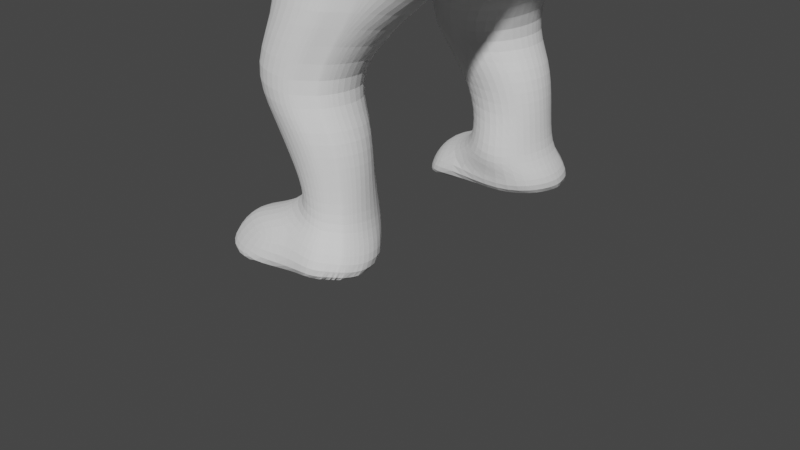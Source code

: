 # Source: modelowanie_postaci.blend  (saved by Blender 2.80.75; exported with 4.5.12 LTS)
import bpy
from mathutils import Matrix  # noqa: F401  (used for matrix-valued properties, if any)

bpy.ops.wm.read_factory_settings(use_empty=True)
scene = bpy.context.scene
scene.name = 'Scene'

# ---- collections
col_collection = bpy.data.collections.new('Collection'); scene.collection.children.link(col_collection)

# ---- world
world_world = bpy.data.worlds.new('World'); scene.world = world_world
world_world.use_nodes = True; world_world.node_tree.nodes.clear()
_N = world_world.node_tree.nodes; _L = world_world.node_tree.links
n0 = _N.new('ShaderNodeOutputWorld'); n0.name = 'World Output'; n0.location = (300, 300)
n1 = _N.new('ShaderNodeBackground'); n1.name = 'Background'; n1.location = (10, 300)
n1.inputs[0].default_value = (0.05088, 0.05088, 0.05088, 1.0)
_L.new(n1.outputs[0], n0.inputs[0])
n0.is_active_output = True
world_world.color = (0.05088, 0.05088, 0.05088)
world_world.use_sun_shadow = False
world_world.sun_shadow_jitter_overblur = 0.0

# ---- cameras
cam_camera = bpy.data.cameras.new('Camera')
cam_camera.clip_end = 100.0
cam_camera.ortho_scale = 7.314
cam_camera.show_background_images = True

# ---- meshes
me_plane_001 = bpy.data.meshes.new('Plane.001')
me_plane_001.from_pydata([(-1.183, 1.142, -17.2), (1.082, 0.8621, -16.51), (-1.118, 0.0, -17.79), (0.9828, 0.0, -17.39), (-3.438, 1.702, -17.42), (1.04, 3.21, -14.17), (2.399, 2.538, -14.5), (1.845, 3.421, -13.52), (2.86, 2.409, -14.4), (3.218, 3.109, -13.38), (3.4, 1.954, -14.61), (-6.332, 1.378, -16.89), (-3.652, 0.0, -17.97), (4.886, 0.0, -15.42), (4.322, 0.0, -15.57), (3.732, 1.257, -15.13), (4.188, 1.792, -13.95), (-6.844, 0.0, -17.37), (-2.434, 3.422, -17.45), (-2.109, 3.159, -17.56), (-2.562, 0.0, -18.52), (-2.278, 1.598, -17.66), (-4.678, 3.527, -17.05), (-2.663, 3.794, -17.2), (-5.931, 4.823, -12.38), (-2.662, 4.439, -16.86), (-2.999, 5.899, -11.78), (-2.433, 4.782, -16.64), (-1.807, 5.871, -11.27), (-2.121, 4.619, -16.86), (-0.4273, 5.064, -14.53), (-1.941, 4.242, -16.92), (-1.93, 3.808, -17.24), (-1.052, 3.165, -17.54), (-5.645, 2.703, -16.1), (0.04135, 2.43, -16.14), (1.541, 2.225, -15.31), (1.79, 4.44, -10.52), (3.371, 3.551, -10.23), (5.476, 0.0, -12.19), (4.218, 2.591, -10.02), (0.01404, 5.357, -10.15), (1.582, 0.5345, -15.56), (1.484, 0.0, -15.89), (2.214, 1.971, -14.77), (2.634, 2.038, -14.64), (3.014, 1.585, -14.56), (3.577, 0.0, -15.11), (3.424, 0.9102, -14.79), (1.77, 1.048, -15.11), (-10.76, 2.024, -13.66), (-10.99, 0.0, -14.19), (-9.109, 4.007, -11.21), (-6.511, 4.871, -8.874), (-4.553, 6.064, -8.171), (-10.0, 3.093, -12.79), (1.689, 3.99, -8.452), (-1.412, 5.871, -7.287), (-12.5, 2.024, -9.688), (-12.73, 0.0, -10.22), (-10.85, 4.007, -7.24), (-8.216, 4.871, -6.085), (-11.74, 3.093, -8.814), (-0.5598, 5.357, -7.209), (-4.948, 6.064, -5.732), (1.664, 3.534, -6.088), (-1.807, 5.871, -5.709), (-0.1294, 5.357, -5.846), (-12.11, 2.024, -5.277), (-12.33, 0.0, -5.467), (-10.45, 4.007, -3.51), (-11.35, 3.093, -4.474), (2.236, 0.0, -7.087), (2.425, 2.083, -6.731), (-7.742, 4.871, -2.721), (-4.474, 6.064, -3.337), (2.137, 3.534, -4.481), (-1.334, 5.871, -3.564), (0.344, 5.357, -4.132), (3.846, 0.0, -6.045), (3.329, 2.083, -5.095), (-11.33, 2.985, 3.8), (-11.81, 0.0, 3.832), (-8.503, 8.087, 4.63), (-9.828, 4.911, 3.801), (-6.472, 9.054, 3.436), (-4.32, 9.524, 2.138), (3.368, 7.882, -2.009), (-1.798, 9.072, 0.9806), (0.4989, 8.864, -0.08263), (6.222, 0.0, -3.47), (5.068, 5.095, -3.543), (10.98, 3.912, -5.269), (8.43, 0.0, -3.294), (5.891, 12.74, -3.45), (1.889, 13.41, -0.4309), (9.896, 10.85, -5.991), (-1.474, 14.9, 2.582), (-5.081, 15.46, 5.516), (-3.444, 9.395, 12.73), (-3.111, 13.04, 10.49), (-3.667, 0.0, 10.7), (-5.346, 5.151, 11.83), (12.16, 4.021, -5.467), (9.494, 0.0, -1.125), (7.523, 13.79, -1.28), (5.845, 13.41, 1.738), (10.9, 11.11, -4.49), (4.14, 13.85, 1.608), (5.231, 13.62, 8.094), (6.658, 7.779, 14.9), (5.712, 11.83, 13.4), (6.435, 0.0, 13.48), (6.144, 3.516, 14.87), (-1.337, 18.24, 1.182), (-3.233, 18.98, 5.131), (5.89, 15.32, 2.502), (3.673, 16.26, 9.043), (15.65, 5.807, -4.167), (15.78, 0.0, -5.028), (15.62, 10.97, -1.592), (15.94, 12.47, 1.378), (15.52, 9.192, -4.315), (15.74, 11.31, 5.192), (15.32, 11.12, 9.094), (15.93, 6.267, 13.64), (15.48, 9.514, 11.71), (15.73, 0.0, 12.44), (15.46, 3.098, 13.93), (21.57, 6.57, -8.307), (21.72, 0.0, -9.026), (20.97, 13.44, -2.692), (21.33, 13.2, 1.123), (20.86, 10.43, -5.494), (21.11, 11.84, 4.11), (20.63, 11.62, 8.562), (21.32, 6.081, 13.75), (20.81, 9.785, 11.55), (21.09, 0.0, 12.38), (20.79, 2.466, 14.08), (29.08, 5.696, -8.635), (28.93, 0.0, -9.322), (27.28, 13.11, -4.012), (27.7, 13.9, 0.9689), (28.95, 9.668, -5.799), (27.45, 13.68, 5.168), (26.9, 12.15, 9.065), (27.69, 6.821, 14.21), (27.1, 10.07, 12.46), (27.75, 0.0, 13.41), (27.09, 2.91, 14.37), (33.28, 4.138, 0.4475), (32.04, 0.0, -1.972), (31.43, 12.71, -1.663), (30.28, 14.85, 2.491), (32.84, 8.243, -3.735), (30.31, 14.6, 6.186), (30.41, 12.14, 8.891), (31.9, 6.154, 8.982), (30.82, 10.12, 9.852), (31.45, 0.0, 6.954), (33.02, 4.79, 5.315), (37.36, 6.689, -2.603), (37.15, 13.69, -4.286), (37.14, 16.32, -0.9075), (37.22, 9.017, -5.769), (37.58, 16.11, 2.027), (37.57, 14.17, 4.227), (37.73, 8.875, 4.277), (37.56, 12.43, 5.011), (37.9, 6.279, 1.269), (41.28, 7.882, -0.02626), (41.17, 13.94, -1.714), (40.96, 15.81, 1.649), (41.34, 10.2, -3.398), (41.23, 15.61, 4.596), (41.09, 13.93, 6.786), (41.24, 9.09, 6.845), (41.03, 11.94, 7.565), (41.59, 7.473, 3.86), (45.48, 8.693, 2.039), (45.39, 13.58, 0.6777), (45.22, 15.09, 3.391), (45.53, 10.57, -0.6817), (45.44, 14.93, 5.769), (45.33, 13.57, 7.536), (45.45, 9.668, 7.584), (45.28, 11.97, 8.166), (45.73, 8.363, 5.176), (49.83, 7.219, 2.902), (49.0, 12.31, 1.741), (49.02, 14.96, 4.091), (49.19, 10.09, 0.5573), (49.46, 14.81, 6.112), (49.55, 13.64, 7.643), (50.05, 9.484, 7.671), (49.66, 12.25, 8.189), (50.38, 6.933, 5.571), (51.72, 8.311, -1.171), (50.78, 14.71, -2.263), (50.51, 16.08, 3.851), (51.2, 11.46, -2.967), (51.12, 16.25, 6.697), (51.36, 14.6, 8.745), (51.95, 10.01, 8.892), (51.84, 12.64, 9.408), (52.42, 7.967, 5.935), (54.86, 7.311, -1.924), (54.63, 15.97, -4.425), (55.17, 17.63, 1.962), (54.74, 12.19, -5.432), (54.44, 17.98, 6.892), (54.53, 15.49, 9.176), (54.67, 11.12, 9.34), (54.76, 14.06, 9.915), (54.91, 7.932, 6.041), (6.707, 13.27, -2.365), (3.867, 13.41, 0.6536), (-0.578, 14.78, 7.606), (1.301, 12.44, 11.94), (0.6799, 14.45, 2.008), (11.8, 3.967, -5.368), (10.4, 10.98, -5.241), (1.607, 8.587, 13.81), (0.3989, 4.333, 13.35), (1.384, 0.0, 12.09), (8.962, 0.0, -2.21), (-0.5797, 17.61, 8.472), (2.057, 16.6, 0.3811), (-2.548, 4.611, -16.75), (-4.465, 5.361, -12.08), (-5.532, 5.467, -8.523), (-6.582, 5.467, -5.909), (-6.108, 5.467, -3.029), (-5.396, 9.289, 2.787), (-3.277, 15.18, 4.049), (5.549, 13.56, 5.225), (-3.059, 18.83, 2.693), (7.544, 14.36, 6.121), (15.53, 11.22, 7.143), (20.87, 11.73, 6.336), (27.17, 12.92, 7.117), (30.36, 13.37, 7.538), (37.58, 15.14, 3.127), (41.16, 14.77, 5.691), (45.38, 14.25, 6.653), (49.5, 14.23, 6.877), (51.24, 15.42, 7.721), (54.49, 16.72, 8.034), (1.837, 21.26, 1.395), (-0.145, 22.11, 5.41), (8.347, 17.99, 2.622), (6.347, 19.15, 8.752), (2.5, 20.64, 8.224), (4.872, 19.47, 0.6443), (0.2453, 21.92, 2.802), (9.446, 16.97, 6.014), (4.769, 23.58, 2.217), (3.316, 24.09, 5.211), (9.537, 21.54, 3.049), (8.286, 22.28, 7.643), (5.299, 23.15, 7.302), (6.979, 22.44, 1.657), (3.567, 24.04, 3.19), (10.59, 20.96, 5.594), (5.752, 27.54, 1.792), (4.077, 28.28, 5.347), (11.22, 24.71, 2.781), (9.805, 25.7, 8.235), (6.344, 26.98, 7.831), (8.271, 26.0, 1.127), (4.37, 28.19, 2.948), (12.41, 23.93, 5.802), (7.316, 30.44, 1.975), (5.754, 31.13, 5.288), (12.41, 27.8, 2.896), (11.09, 28.72, 7.98), (7.867, 29.92, 7.603), (9.663, 29.0, 1.355), (6.027, 31.05, 3.052), (13.52, 27.08, 5.713), (9.274, 33.78, 2.435), (7.999, 34.34, 5.141), (13.44, 31.62, 3.188), (12.36, 32.38, 7.338), (9.724, 33.36, 7.03), (11.19, 32.6, 1.929), (8.222, 34.28, 3.315), (14.34, 31.04, 5.487), (9.624, 36.37, 2.363), (8.37, 37.07, 5.146), (13.59, 33.47, 3.428), (12.65, 34.65, 7.406), (10.05, 35.9, 7.09), (11.84, 34.43, 2.403), (9.556, 36.01, 3.532), (14.28, 32.93, 5.301), (52.45, 8.806, -3.819), (51.51, 15.21, -4.911), (51.23, 16.57, 1.203), (51.93, 11.95, -5.615), (55.59, 7.806, -4.572), (55.36, 16.46, -7.073), (55.14, 18.52, -1.759), (55.47, 12.68, -8.081), (14.55, 35.71, 6.714), (15.5, 35.15, 5.502), (5.39, 13.59, 6.659), (5.609, 15.31, 7.582), (15.43, 11.17, 8.118), (20.75, 11.67, 7.449), (27.04, 12.54, 8.091), (30.38, 12.76, 8.214), (37.57, 14.66, 3.677), (41.13, 14.35, 6.238), (45.36, 13.91, 7.095), (49.53, 13.93, 7.26), (51.3, 15.01, 8.233), (54.51, 16.1, 8.605), (7.896, 18.06, 7.383), (9.436, 21.62, 6.618), (11.11, 24.82, 7.018), (12.31, 27.9, 6.846), (13.35, 31.71, 6.412), (13.53, 33.55, 6.054), (9.532, 39.14, 3.268), (14.63, 35.94, 3.137), (10.56, 38.53, 2.363), (12.42, 37.15, 1.842), (12.2, 39.73, 6.532), (9.31, 39.23, 5.146), (12.88, 37.47, 7.689), (19.34, 42.63, 5.449), (18.13, 41.44, 4.938), (16.82, 44.01, 6.539), (17.31, 44.01, 6.425), (15.6, 41.43, 4.404), (11.19, 43.1, 4.567), (15.57, 41.2, 3.122), (12.47, 42.8, 3.791), (14.32, 44.57, 4.096), (14.16, 42.4, 5.121), (13.98, 44.9, 6.631), (11.36, 45.85, 4.677), (12.24, 45.48, 3.163), (14.7, 44.9, 3.475), (13.68, 45.75, 5.028), (16.77, 43.97, 4.227), (16.79, 44.11, 2.813), (14.72, 44.8, 2.165), (14.74, 45.26, 4.811), (18.24, 41.03, 6.281), (16.57, 42.45, 6.993), (15.49, 42.55, 6.507), (17.21, 39.97, 5.152), (16.37, 38.64, 5.346), (17.32, 39.61, 6.989), (15.26, 40.98, 7.787), (14.17, 41.24, 6.901), (15.56, 37.36, 5.532), (16.1, 37.97, 7.179), (13.99, 39.57, 7.791), (13.79, 40.06, 6.704), (7.115, 13.53, -1.823), (11.98, 3.994, -5.418), (9.228, 0.0, -1.667), (4.856, 13.41, 1.196), (2.41, 14.15, 1.808), (10.65, 11.04, -4.865), (3.973, 15.96, 1.442), (6.609, 18.73, 1.633), (8.258, 21.99, 2.353), (9.747, 25.35, 1.954), (11.04, 28.4, 2.126), (12.31, 32.11, 2.559), (12.72, 33.95, 2.916), (5.311, 13.6, 7.376), (4.641, 15.79, 8.313), (15.38, 11.14, 8.606), (20.69, 11.65, 8.006), (26.97, 12.34, 8.578), (30.39, 12.45, 8.553), (37.57, 14.41, 3.952), (41.11, 14.14, 6.512), (45.34, 13.74, 7.315), (49.54, 13.79, 7.451), (51.33, 14.8, 8.489), (54.52, 15.8, 8.89), (7.122, 18.6, 8.068), (8.861, 21.95, 7.13), (10.46, 25.26, 7.627), (11.7, 28.31, 7.413), (12.85, 32.04, 6.875), (13.13, 34.26, 6.93), (13.76, 36.42, 7.189), (13.52, 36.54, 2.49), (13.24, 36.61, 6.296), (18.42, 43.41, 6.356), (17.97, 42.83, 4.173), (14.92, 41.67, 2.894), (14.75, 41.98, 4.651), (15.96, 44.25, 2.436), (15.76, 44.62, 4.519), (17.43, 41.43, 6.978), (16.46, 41.3, 4.462), (15.08, 39.9, 4.726), (16.17, 39.92, 7.702), (14.97, 38.46, 7.639), (13.76, 38.55, 4.979), (17.58, 40.01, 6.789), (15.63, 41.4, 7.563), (14.54, 41.61, 6.79), (16.61, 39.02, 5.291), (15.47, 40.29, 4.652), (16.53, 40.34, 7.498), (17.04, 39.23, 7.033), (14.96, 40.65, 7.788), (14.08, 40.96, 6.855), (16.18, 38.34, 5.389), (15.89, 39.58, 7.688), (14.78, 39.59, 4.785), (17.21, 44.31, 6.312), (16.27, 42.49, 7.156), (18.44, 43.44, 6.337), (17.45, 41.47, 7.433), (13.88, 49.05, 4.017), (14.35, 48.65, 2.719), (15.76, 47.17, 2.425), (15.1, 47.94, 4.585), (12.51, 46.15, 3.052), (12.01, 46.59, 4.449), (13.84, 46.18, 4.914), (14.84, 45.35, 3.427), (-5.141, 5.113, -12.22), (-5.984, 5.192, -8.685), (2.802, 13.41, 0.06935), (-0.4804, 14.69, 2.317), (10.13, 10.91, -5.645), (0.2284, 17.48, 0.8125), (6.267, 12.98, -2.949), (11.36, 3.937, -5.315), (8.676, 0.0, -2.794), (-2.601, 4.532, -16.81), (-7.336, 5.192, -5.99), (-6.862, 5.192, -2.887), (-5.892, 9.181, 3.086), (-4.109, 15.31, 4.726), (-3.139, 18.9, 3.818), (3.237, 20.43, 1.049), (0.06527, 22.01, 4.005), (5.788, 23.05, 1.959), (3.451, 24.07, 4.122), (6.914, 26.83, 1.486), (4.235, 28.23, 4.055), (8.399, 29.77, 1.689), (5.901, 31.08, 4.084), (10.16, 33.24, 2.202), (8.119, 34.31, 4.157), (11.05, 35.02, 2.625), (8.49, 37.02, 4.134), (9.429, 39.18, 4.134), (11.42, 37.89, 2.123), (12.37, 42.87, 5.134), (13.12, 42.24, 3.226), (12.43, 46.03, 5.243), (13.28, 45.08, 2.37), (14.65, 48.98, 4.241), (15.22, 48.59, 2.068), (13.55, 45.84, 2.266), (12.69, 46.77, 5.09), (16.04, 50.49, 3.742), (16.35, 50.19, 2.591), (17.39, 48.3, 2.298), (16.74, 49.07, 4.457), (16.34, 50.58, 4.416), (17.14, 49.72, 1.941), (13.97, 48.12, 2.751), (14.78, 47.49, 4.617), (13.5, 48.53, 4.059), (15.44, 46.7, 2.424), (15.11, 48.03, 2.087), (14.31, 48.9, 4.596), (13.73, 48.29, 3.609), (14.34, 47.96, 2.339), (15.64, 50.07, 3.414), (16.07, 49.8, 2.284), (16.9, 44.35, 4.184), (16.86, 44.07, 2.664), (15.05, 45.37, 2.196), (14.87, 45.63, 4.768), (16.09, 44.62, 2.393), (15.89, 44.99, 4.476), (19.6, 48.36, 4.028), (19.57, 48.17, 2.949), (18.76, 48.95, 2.566), (18.44, 49.28, 4.443), (19.26, 48.5, 2.419), (19.05, 48.88, 4.574), (17.45, 46.58, 2.222), (16.4, 47.1, 1.967), (18.17, 46.06, 2.476), (17.26, 46.92, 4.183), (18.21, 46.32, 3.908), (16.3, 47.53, 4.458), (17.6, 46.8, 2.196), (18.32, 46.28, 2.451), (17.4, 47.15, 4.158), (16.45, 47.75, 4.433), (16.55, 47.32, 1.942), (18.36, 46.54, 3.883)], [], [(2, 3, 1, 0), (35, 36, 6, 5), (5, 6, 8, 7), (7, 8, 10, 9), (20, 21, 4, 12), (16, 15, 14, 13), (9, 10, 15, 16), (12, 4, 11, 17), (4, 21, 19, 18), (2, 0, 21, 20), (22, 23, 25, 24), (230, 229, 27, 26), (26, 27, 29, 28), (28, 29, 31, 30), (30, 31, 32, 33), (4, 18, 23, 22), (21, 33, 32, 19), (11, 4, 22, 34), (0, 1, 36, 35), (35, 33, 21, 0), (33, 35, 5, 30), (7, 37, 30, 5), (16, 13, 39, 40), (7, 9, 38, 37), (9, 16, 40, 38), (28, 30, 37, 41), (6, 36, 49, 44), (36, 1, 42, 49), (8, 6, 44, 45), (14, 15, 48, 47), (10, 8, 45, 46), (1, 3, 43, 42), (15, 10, 46, 48), (17, 11, 50, 51), (22, 24, 53, 52), (34, 22, 52, 55), (230, 26, 54, 231), (11, 34, 55, 50), (57, 54, 26, 28), (55, 52, 60, 62), (51, 50, 58, 59), (50, 55, 62, 58), (52, 53, 61, 60), (41, 37, 56, 63), (41, 63, 57, 28), (57, 63, 67, 66), (54, 57, 66, 64), (63, 56, 65, 67), (434, 443, 61, 53), (62, 60, 70, 71), (58, 62, 71, 68), (59, 58, 68, 69), (38, 40, 73, 65), (40, 39, 72, 73), (38, 65, 56, 37), (73, 72, 79, 80), (66, 67, 78, 77), (60, 61, 74, 70), (67, 65, 76, 78), (65, 73, 80, 76), (232, 64, 75, 233), (64, 66, 77, 75), (68, 71, 84, 81), (70, 74, 85, 83), (233, 75, 86, 234), (78, 76, 87, 89), (71, 70, 83, 84), (80, 79, 90, 91), (75, 77, 88, 86), (69, 68, 81, 82), (76, 80, 91, 87), (77, 78, 89, 88), (81, 84, 99, 102), (86, 88, 95, 97), (82, 81, 102, 101), (84, 83, 100, 99), (83, 85, 98, 100), (91, 90, 93, 92), (88, 89, 94, 95), (89, 87, 96, 94), (234, 86, 97, 235), (87, 91, 92, 96), (366, 363, 105, 106), (219, 218, 109, 111), (367, 366, 106, 108), (376, 109, 117, 377), (368, 364, 103, 107), (224, 223, 110, 113), (223, 219, 111, 110), (363, 368, 107, 105), (225, 224, 113, 112), (364, 365, 104, 103), (369, 116, 251, 370), (235, 97, 114, 237), (367, 108, 116, 369), (218, 98, 115, 227), (105, 107, 122, 120), (103, 104, 119, 118), (107, 103, 118, 122), (113, 110, 125, 128), (111, 109, 124, 126), (106, 105, 120, 121), (112, 113, 128, 127), (236, 108, 123, 239), (110, 111, 126, 125), (108, 106, 121, 123), (126, 124, 135, 137), (121, 120, 131, 132), (127, 128, 139, 138), (239, 123, 134, 240), (125, 126, 137, 136), (123, 121, 132, 134), (120, 122, 133, 131), (118, 119, 130, 129), (122, 118, 129, 133), (128, 125, 136, 139), (133, 129, 140, 144), (139, 136, 147, 150), (137, 135, 146, 148), (132, 131, 142, 143), (138, 139, 150, 149), (240, 134, 145, 241), (136, 137, 148, 147), (134, 132, 143, 145), (131, 133, 144, 142), (129, 130, 141, 140), (140, 141, 152, 151), (144, 140, 151, 155), (150, 147, 158, 161), (148, 146, 157, 159), (143, 142, 153, 154), (149, 150, 161, 160), (241, 145, 156, 242), (147, 148, 159, 158), (145, 143, 154, 156), (142, 144, 155, 153), (152, 160, 161, 151), (156, 154, 164, 166), (153, 155, 165, 163), (155, 151, 162, 165), (161, 158, 168, 170), (159, 157, 167, 169), (154, 153, 163, 164), (242, 156, 166, 243), (151, 161, 170, 162), (158, 159, 169, 168), (169, 167, 176, 178), (165, 162, 171, 174), (166, 164, 173, 175), (243, 166, 175, 244), (164, 163, 172, 173), (162, 170, 179, 171), (163, 165, 174, 172), (168, 169, 178, 177), (170, 168, 177, 179), (177, 178, 187, 186), (179, 177, 186, 188), (178, 176, 185, 187), (174, 171, 180, 183), (175, 173, 182, 184), (244, 175, 184, 245), (173, 172, 181, 182), (171, 179, 188, 180), (172, 174, 183, 181), (182, 181, 190, 191), (180, 188, 197, 189), (181, 183, 192, 190), (186, 187, 196, 195), (188, 186, 195, 197), (187, 185, 194, 196), (183, 180, 189, 192), (184, 182, 191, 193), (245, 184, 193, 246), (192, 189, 198, 201), (193, 191, 200, 202), (246, 193, 202, 247), (191, 190, 199, 200), (189, 197, 206, 198), (190, 192, 201, 199), (195, 196, 205, 204), (197, 195, 204, 206), (196, 194, 203, 205), (206, 204, 213, 215), (205, 203, 212, 214), (201, 198, 297, 300), (202, 200, 209, 211), (247, 202, 211, 248), (209, 200, 299, 303), (198, 206, 215, 207), (208, 209, 303, 302), (204, 205, 214, 213), (210, 207, 215, 213, 214, 212, 387, 318, 248, 211, 209, 208), (109, 218, 227, 117), (436, 220, 228, 438), (237, 114, 249, 255), (440, 441, 226, 221), (101, 102, 224, 225), (439, 437, 222, 216), (99, 100, 219, 223), (102, 99, 223, 224), (437, 440, 221, 222), (436, 435, 217, 220), (100, 98, 218, 219), (435, 439, 216, 217), (377, 117, 252, 388), (317, 247, 248, 318), (316, 246, 247, 317), (315, 245, 246, 316), (314, 244, 245, 315), (313, 243, 244, 314), (312, 242, 243, 313), (311, 241, 242, 312), (310, 240, 241, 311), (309, 239, 240, 310), (307, 236, 239, 309), (446, 235, 237, 447), (438, 228, 254, 448), (108, 236, 238, 116), (445, 234, 235, 446), (444, 233, 234, 445), (443, 232, 233, 444), (54, 64, 232, 231), (433, 230, 231, 434), (433, 442, 229, 230), (116, 238, 256, 251), (447, 237, 255, 449), (227, 115, 250, 253), (117, 227, 253, 252), (388, 252, 260, 389), (448, 254, 262, 450), (370, 251, 259, 371), (251, 256, 264, 259), (252, 253, 261, 260), (449, 255, 263, 451), (255, 249, 257, 263), (253, 250, 258, 261), (451, 263, 271, 453), (261, 258, 266, 269), (263, 257, 265, 271), (260, 261, 269, 268), (389, 260, 268, 390), (371, 259, 267, 372), (450, 262, 270, 452), (259, 264, 272, 267), (267, 272, 280, 275), (453, 271, 279, 455), (269, 266, 274, 277), (271, 265, 273, 279), (268, 269, 277, 276), (390, 268, 276, 391), (372, 267, 275, 373), (452, 270, 278, 454), (391, 276, 284, 392), (373, 275, 283, 374), (454, 278, 286, 456), (275, 280, 288, 283), (455, 279, 287, 457), (277, 274, 282, 285), (279, 273, 281, 287), (276, 277, 285, 284), (287, 281, 289, 295), (284, 285, 293, 292), (392, 284, 292, 393), (374, 283, 291, 375), (456, 286, 294, 458), (283, 288, 296, 291), (457, 287, 295, 459), (285, 282, 290, 293), (300, 297, 301, 304), (299, 298, 302, 303), (298, 300, 304, 302), (198, 207, 301, 297), (207, 210, 304, 301), (199, 201, 300, 298), (210, 208, 302, 304), (200, 199, 298, 299), (296, 324, 305, 306), (293, 290, 330, 329), (393, 292, 331, 394), (292, 293, 329, 331), (288, 323, 324, 296), (280, 322, 323, 288), (272, 321, 322, 280), (264, 320, 321, 272), (256, 319, 320, 264), (376, 307, 309, 378), (378, 309, 310, 379), (379, 310, 311, 380), (380, 311, 312, 381), (381, 312, 313, 382), (382, 313, 314, 383), (383, 314, 315, 384), (384, 315, 316, 385), (385, 316, 317, 386), (386, 317, 318, 387), (238, 308, 319, 256), (236, 307, 308, 238), (375, 291, 326, 395), (459, 295, 325, 460), (295, 289, 327, 325), (458, 294, 328, 461), (291, 296, 306, 326), (404, 398, 334, 353), (398, 333, 332, 397), (353, 334, 335, 352), (403, 397, 332, 351), (351, 332, 333, 354), (460, 325, 337, 462), (325, 327, 339, 337), (326, 306, 336, 338), (395, 326, 338, 399), (461, 328, 340, 463), (329, 330, 342, 341), (396, 329, 341, 400), (337, 339, 344, 343), (478, 476, 426, 425), (462, 337, 343, 464), (340, 342, 346, 345), (463, 340, 345, 465), (399, 338, 348, 401), (348, 347, 486, 487), (338, 336, 347, 348), (341, 340, 349, 350), (400, 341, 350, 402), (341, 342, 340), (409, 351, 354, 412), (414, 403, 351, 409), (411, 353, 352, 410), (413, 404, 353, 411), (420, 405, 358, 417), (417, 358, 357, 416), (419, 406, 356, 415), (415, 356, 355, 418), (305, 360, 359, 306), (394, 407, 360, 305), (329, 362, 361, 331), (396, 408, 362, 329), (306, 359, 408, 396), (331, 361, 407, 394), (416, 357, 406, 419), (418, 355, 405, 420), (412, 354, 404, 413), (410, 352, 403, 414), (336, 400, 402, 347), (347, 402, 491, 486), (340, 399, 401, 349), (306, 396, 400, 336), (328, 395, 399, 340), (335, 397, 423, 421), (334, 398, 397, 335), (354, 333, 398, 404), (294, 375, 395, 328), (203, 386, 387, 212), (194, 385, 386, 203), (185, 384, 385, 194), (176, 383, 384, 185), (167, 382, 383, 176), (157, 381, 382, 167), (146, 380, 381, 157), (135, 379, 380, 146), (124, 378, 379, 135), (109, 376, 378, 124), (324, 393, 394, 305), (286, 374, 375, 294), (323, 392, 393, 324), (278, 373, 374, 286), (322, 391, 392, 323), (270, 372, 373, 278), (321, 390, 391, 322), (262, 371, 372, 270), (320, 389, 390, 321), (254, 370, 371, 262), (319, 388, 389, 320), (308, 377, 388, 319), (220, 367, 369, 228), (228, 369, 370, 254), (221, 226, 365, 364), (216, 222, 368, 363), (222, 221, 364, 368), (307, 376, 377, 308), (220, 217, 366, 367), (217, 216, 363, 366), (357, 410, 414, 406), (355, 412, 413, 405), (405, 413, 411, 358), (358, 411, 410, 357), (406, 414, 409, 356), (356, 409, 412, 355), (359, 418, 420, 408), (361, 416, 419, 407), (360, 415, 418, 359), (407, 419, 415, 360), (362, 417, 416, 361), (408, 420, 417, 362), (422, 421, 423, 424), (397, 403, 424, 423), (352, 335, 421, 422), (403, 352, 422, 424), (467, 427, 472, 475), (479, 477, 428, 427), (481, 478, 425, 466), (480, 479, 427, 467), (465, 345, 432, 468), (464, 343, 430, 469), (345, 346, 431, 432), (343, 344, 429, 430), (346, 464, 469, 431), (344, 465, 468, 429), (476, 480, 467, 426), (477, 481, 466, 428), (466, 425, 470, 474), (339, 463, 465, 344), (342, 462, 464, 346), (327, 461, 463, 339), (330, 460, 462, 342), (289, 458, 461, 327), (290, 459, 460, 330), (282, 457, 459, 290), (281, 456, 458, 289), (274, 455, 457, 282), (273, 454, 456, 281), (265, 452, 454, 273), (266, 453, 455, 274), (257, 450, 452, 265), (258, 451, 453, 266), (250, 449, 451, 258), (249, 448, 450, 257), (115, 447, 449, 250), (24, 25, 442, 433), (24, 433, 434, 53), (61, 443, 444, 74), (74, 444, 445, 85), (85, 445, 446, 98), (114, 438, 448, 249), (98, 446, 447, 115), (95, 94, 439, 435), (97, 95, 435, 436), (96, 92, 440, 437), (94, 96, 437, 439), (92, 93, 441, 440), (97, 436, 438, 114), (231, 232, 443, 434), (475, 472, 473, 474), (471, 475, 474, 470), (426, 467, 475, 471), (471, 470, 484, 485), (428, 466, 474, 473), (427, 428, 473, 472), (431, 469, 481, 477), (429, 468, 480, 476), (468, 432, 479, 480), (469, 430, 478, 481), (432, 431, 477, 479), (430, 429, 476, 478), (482, 483, 485, 484), (470, 425, 482, 484), (425, 426, 483, 482), (426, 471, 485, 483), (504, 505, 493, 496), (508, 504, 496, 494), (402, 350, 489, 491), (350, 349, 488, 489), (349, 401, 490, 488), (401, 348, 487, 490), (497, 495, 494, 496), (492, 497, 496, 493), (509, 506, 497, 492), (505, 509, 492, 493), (506, 507, 495, 497), (507, 508, 494, 495), (489, 488, 499, 503), (491, 489, 503, 501), (487, 486, 502, 500), (486, 491, 501, 502), (488, 490, 498, 499), (490, 487, 500, 498), (503, 499, 508, 507), (501, 503, 507, 506), (500, 502, 509, 505), (502, 501, 506, 509), (499, 498, 504, 508), (498, 500, 505, 504)])
_uv = me_plane_001.uv_layers.new(name='UVMap')
_uv.uv.foreach_set('vector', [0.0, 0.5, 1.0, 0.5, 1.0, 1.0, 0.0, 1.0, 0.0, 1.0, 1.0, 1.0, 1.0, 1.0, 0.0, 1.0, 0.0, 1.0, 1.0, 1.0, 1.0, 1.0, 0.0, 1.0, 0.0, 1.0, 1.0, 1.0, 1.0, 1.0, 0.0, 1.0, 0.0, 0.5, 0.0, 1.0, 0.0, 1.0, 0.0, 0.5, 0.0, 1.0, 1.0, 1.0, 1.0, 1.0, 0.0, 1.0, 0.0, 1.0, 1.0, 1.0, 1.0, 1.0, 0.0, 1.0, 0.0, 0.5, 0.0, 1.0, 0.0, 1.0, 0.0, 0.5, 0.0, 1.0, 0.0, 1.0, 0.0, 1.0, 0.0, 1.0, 0.0, 0.5, 0.0, 1.0, 0.0, 1.0, 0.0, 0.5, 0.0, 1.0, 0.0, 1.0, 0.0, 1.0, 0.0, 1.0, 0.0, 1.0, 0.0, 1.0, 0.0, 1.0, 0.0, 1.0, 0.0, 1.0, 0.0, 1.0, 0.0, 1.0, 0.0, 1.0, 0.0, 1.0, 0.0, 1.0, 0.0, 1.0, 0.0, 1.0, 0.0, 1.0, 0.0, 1.0, 0.0, 1.0, 0.0, 1.0, 0.0, 1.0, 0.0, 1.0, 0.0, 1.0, 0.0, 1.0, 0.0, 1.0, 0.0, 1.0, 0.0, 1.0, 0.0, 1.0, 0.0, 1.0, 0.0, 1.0, 0.0, 1.0, 0.0, 0.0, 0.0, 1.0, 1.0, 1.0, 1.0, 1.0, 0.0, 1.0, 0.0, 1.0, 0.0, 1.0, 0.0, 1.0, 0.0, 1.0, 0.0, 1.0, 0.0, 1.0, 0.0, 1.0, 0.0, 1.0, 0.0, 1.0, 0.0, 1.0, 0.0, 1.0, 0.0, 1.0, 0.0, 1.0, 0.0, 1.0, 0.0, 1.0, 0.0, 1.0, 0.0, 1.0, 0.0, 1.0, 0.0, 1.0, 0.0, 1.0, 0.0, 1.0, 0.0, 1.0, 0.0, 1.0, 0.0, 1.0, 0.0, 1.0, 0.0, 1.0, 0.0, 1.0, 0.0, 0.0, 1.0, 1.0, 1.0, 1.0, 1.0, 1.0, 1.0, 1.0, 1.0, 1.0, 1.0, 1.0, 1.0, 1.0, 1.0, 1.0, 1.0, 1.0, 1.0, 1.0, 1.0, 1.0, 1.0, 1.0, 1.0, 1.0, 1.0, 1.0, 1.0, 1.0, 1.0, 1.0, 1.0, 1.0, 1.0, 1.0, 1.0, 1.0, 1.0, 1.0, 1.0, 1.0, 1.0, 0.5, 1.0, 0.5, 1.0, 1.0, 1.0, 1.0, 1.0, 1.0, 1.0, 1.0, 1.0, 1.0, 0.0, 0.5, 0.0, 1.0, 0.0, 1.0, 0.0, 0.5, 0.0, 1.0, 0.0, 1.0, 0.0, 1.0, 0.0, 1.0, 0.0, 0.0, 0.0, 1.0, 0.0, 1.0, 0.0, 0.0, 0.0, 1.0, 0.0, 1.0, 0.0, 1.0, 0.0, 1.0, 0.0, 1.0, 0.0, 0.0, 0.0, 0.0, 0.0, 1.0, 0.0, 0.0, 0.0, 1.0, 0.0, 1.0, 0.0, 1.0, 0.0, 0.0, 0.0, 1.0, 0.0, 1.0, 0.0, 0.0, 0.0, 0.5, 0.0, 1.0, 0.0, 1.0, 0.0, 0.5, 0.0, 1.0, 0.0, 0.0, 0.0, 0.0, 0.0, 1.0, 0.0, 1.0, 0.0, 1.0, 0.0, 1.0, 0.0, 1.0, 0.0, 0.0, 0.0, 1.0, 0.0, 1.0, 0.0, 0.0, 0.0, 0.0, 0.0, 0.0, 0.0, 0.0, 0.0, 1.0, 0.0, 0.0, 0.0, 0.0, 0.0, 0.0, 0.0, 0.0, 0.0, 1.0, 0.0, 0.0, 0.0, 0.0, 0.0, 1.0, 0.0, 0.0, 0.0, 1.0, 0.0, 1.0, 0.0, 0.0, 0.0, 1.0, 0.0, 1.0, 0.0, 1.0, 0.0, 1.0, 0.0, 0.0, 0.0, 1.0, 0.0, 1.0, 0.0, 0.0, 0.0, 1.0, 0.0, 0.0, 0.0, 0.0, 0.0, 1.0, 0.0, 0.5, 0.0, 1.0, 0.0, 1.0, 0.0, 0.5, 0.0, 1.0, 0.0, 1.0, 0.0, 1.0, 0.0, 1.0, 0.0, 1.0, 0.0, 1.0, 0.0, 1.0, 0.0, 1.0, 0.0, 1.0, 0.0, 1.0, 0.0, 1.0, 0.0, 1.0, 0.0, 1.0, 0.0, 1.0, 0.0, 1.0, 0.0, 1.0, 0.0, 0.0, 0.0, 0.0, 0.0, 0.0, 0.0, 0.0, 0.0, 1.0, 0.0, 1.0, 0.0, 1.0, 0.0, 1.0, 0.0, 0.0, 0.0, 1.0, 0.0, 1.0, 0.0, 0.0, 0.0, 1.0, 0.0, 1.0, 0.0, 1.0, 0.0, 1.0, 0.0, 1.0, 0.0, 1.0, 0.0, 1.0, 0.0, 1.0, 0.0, 1.0, 0.0, 0.0, 0.0, 0.0, 0.0, 1.0, 0.0, 1.0, 0.0, 0.0, 0.0, 0.0, 0.0, 1.0, 0.0, 1.0, 0.0, 1.0, 0.0, 1.0, 0.0, 1.0, 0.0, 1.0, 0.0, 1.0, 0.0, 1.0, 0.0, 1.0, 0.0, 0.0, 0.0, 1.0, 0.0, 1.0, 0.0, 0.0, 0.0, 0.0, 0.0, 1.0, 0.0, 1.0, 0.0, 0.0, 0.0, 1.0, 0.0, 1.0, 0.0, 1.0, 0.0, 1.0, 0.0, 1.0, 0.0, 0.0, 0.0, 0.0, 0.0, 1.0, 0.0, 0.5, 0.0, 1.0, 0.0, 1.0, 0.0, 0.5, 0.0, 1.0, 0.0, 1.0, 0.0, 1.0, 0.0, 1.0, 0.0, 0.0, 0.0, 0.0, 0.0, 0.0, 0.0, 0.0, 0.0, 1.0, 0.0, 0.0, 0.0, 0.0, 0.0, 1.0, 0.0, 1.0, 0.0, 0.0, 0.0, 0.0, 0.0, 1.0, 0.0, 0.5, 0.0, 1.0, 0.0, 1.0, 0.0, 0.5, 0.0, 0.0, 0.0, 1.0, 0.0, 1.0, 0.0, 0.0, 0.0, 1.0, 0.0, 1.0, 0.0, 1.0, 0.0, 1.0, 0.0, 1.0, 0.0, 1.0, 0.0, 1.0, 0.0, 1.0, 0.0, 0.0, 0.0, 0.0, 0.0, 0.0, 0.0, 0.0, 0.0, 0.0, 0.0, 1.0, 0.0, 1.0, 0.0, 0.0, 0.0, 1.0, 0.0, 1.0, 0.0, 1.0, 0.0, 1.0, 0.0, 1.0, 0.0, 1.0, 0.0, 1.0, 0.0, 1.0, 0.0, 0.0, 0.0, 0.0, 0.0, 0.0, 0.0, 0.0, 0.0, 1.0, 0.0, 1.0, 0.0, 1.0, 0.0, 1.0, 0.0, 1.0, 0.0, 0.0, 0.0, 0.0, 0.0, 1.0, 0.0, 0.0, 0.0, 0.0, 0.0, 0.0, 0.0, 0.0, 0.0, 1.0, 0.0, 1.0, 0.0, 1.0, 0.0, 1.0, 0.0, 1.0, 0.0, 0.0, 0.0, 0.0, 0.0, 1.0, 0.0, 0.0, 0.0, 1.0, 0.0, 1.0, 0.0, 0.0, 0.0, 0.0, 0.0, 1.0, 0.0, 1.0, 0.0, 0.0, 0.0, 0.5, 0.0, 1.0, 0.0, 1.0, 0.0, 0.5, 0.0, 1.0, 0.0, 1.0, 0.0, 1.0, 0.0, 1.0, 0.0, 1.0, 0.0, 1.0, 0.0, 1.0, 0.0, 1.0, 0.0, 1.0, 0.0, 1.0, 0.0, 1.0, 0.0, 1.0, 0.0, 1.0, 0.0, 1.0, 0.0, 1.0, 0.0, 1.0, 0.0, 1.0, 0.0, 1.0, 0.0, 1.0, 0.0, 1.0, 0.0, 0.0, 0.0, 1.0, 0.0, 1.0, 0.0, 0.0, 0.0, 1.0, 0.0, 1.0, 0.0, 1.0, 0.0, 1.0, 0.0, 1.0, 0.0, 1.0, 0.0, 1.0, 0.0, 1.0, 0.0, 1.0, 0.0, 0.0, 0.0, 0.0, 0.0, 1.0, 0.0, 1.0, 0.0, 1.0, 0.0, 1.0, 0.0, 1.0, 0.0, 0.0, 0.0, 0.0, 0.0, 0.0, 0.0, 0.0, 0.0, 0.5, 0.0, 1.0, 0.0, 1.0, 0.0, 0.5, 0.0, 0.0, 0.0, 0.0, 0.0, 0.0, 0.0, 0.0, 0.0, 0.0, 0.0, 1.0, 0.0, 1.0, 0.0, 0.0, 0.0, 1.0, 0.0, 0.0, 0.0, 0.0, 0.0, 1.0, 0.0, 1.0, 0.0, 1.0, 0.0, 1.0, 0.0, 1.0, 0.0, 0.0, 0.0, 0.0, 0.0, 0.0, 0.0, 0.0, 0.0, 0.5, 0.0, 1.0, 0.0, 1.0, 0.0, 0.5, 0.0, 0.0, 0.0, 0.0, 0.0, 0.0, 0.0, 0.0, 0.0, 0.0, 0.0, 1.0, 0.0, 1.0, 0.0, 0.0, 0.0, 1.0, 0.0, 0.0, 0.0, 0.0, 0.0, 1.0, 0.0, 0.0, 0.0, 1.0, 0.0, 1.0, 0.0, 0.0, 0.0, 1.0, 0.0, 1.0, 0.0, 1.0, 0.0, 1.0, 0.0, 1.0, 0.0, 1.0, 0.0, 1.0, 0.0, 1.0, 0.0, 1.0, 0.0, 0.0, 0.0, 0.0, 0.0, 1.0, 0.0, 1.0, 0.0, 1.0, 0.0, 1.0, 0.0, 1.0, 0.0, 1.0, 0.0, 0.0, 0.0, 0.0, 0.0, 1.0, 0.0, 1.0, 0.0, 1.0, 0.0, 1.0, 0.0, 1.0, 0.0, 0.0, 0.0, 0.0, 0.0, 0.0, 0.0, 0.0, 0.0, 0.5, 0.0, 1.0, 0.0, 1.0, 0.0, 0.5, 0.0, 0.0, 0.0, 0.0, 0.0, 0.0, 0.0, 0.0, 0.0, 0.0, 0.0, 1.0, 0.0, 1.0, 0.0, 0.0, 0.0, 1.0, 0.0, 0.0, 0.0, 0.0, 0.0, 1.0, 0.0, 0.0, 0.0, 1.0, 0.0, 1.0, 0.0, 0.0, 0.0, 1.0, 0.0, 1.0, 0.0, 1.0, 0.0, 1.0, 0.0, 1.0, 0.0, 1.0, 0.0, 1.0, 0.0, 1.0, 0.0, 1.0, 0.0, 1.0, 0.0, 1.0, 0.0, 1.0, 0.0, 1.0, 0.0, 0.0, 0.0, 0.0, 0.0, 1.0, 0.0, 1.0, 0.0, 1.0, 0.0, 1.0, 0.0, 1.0, 0.0, 0.0, 0.0, 0.0, 0.0, 0.0, 0.0, 0.0, 0.0, 0.5, 0.0, 1.0, 0.0, 1.0, 0.0, 0.5, 0.0, 0.0, 0.0, 0.0, 0.0, 0.0, 0.0, 0.0, 0.0, 0.0, 0.0, 1.0, 0.0, 1.0, 0.0, 0.0, 0.0, 1.0, 0.0, 0.0, 0.0, 0.0, 0.0, 1.0, 0.0, 0.0, 0.0, 1.0, 0.0, 1.0, 0.0, 0.0, 0.0, 1.0, 0.0, 0.5, 0.0, 1.0, 0.0, 1.0, 0.0, 1.0, 0.0, 0.0, 0.0, 0.0, 0.0, 1.0, 0.0, 0.0, 0.0, 1.0, 0.0, 1.0, 0.0, 0.0, 0.0, 1.0, 0.0, 1.0, 0.0, 1.0, 0.0, 1.0, 0.0, 1.0, 0.0, 0.0, 0.0, 0.0, 0.0, 1.0, 0.0, 1.0, 0.0, 1.0, 0.0, 1.0, 0.0, 1.0, 0.0, 0.0, 0.0, 0.0, 0.0, 0.0, 0.0, 0.0, 0.0, 0.0, 0.0, 0.0, 0.0, 0.0, 0.0, 0.0, 0.0, 1.0, 0.0, 1.0, 0.0, 1.0, 0.0, 1.0, 0.0, 0.0, 0.0, 1.0, 0.0, 1.0, 0.0, 0.0, 0.0, 1.0, 0.0, 1.0, 0.0, 1.0, 0.0, 1.0, 0.0, 1.0, 0.0, 1.0, 0.0, 1.0, 0.0, 1.0, 0.0, 1.0, 0.0, 0.0, 0.0, 0.0, 0.0, 1.0, 0.0, 0.0, 0.0, 0.0, 0.0, 0.0, 0.0, 0.0, 0.0, 0.0, 0.0, 0.0, 0.0, 0.0, 0.0, 0.0, 0.0, 1.0, 0.0, 1.0, 0.0, 1.0, 0.0, 1.0, 0.0, 0.0, 0.0, 1.0, 0.0, 1.0, 0.0, 0.0, 0.0, 0.0, 0.0, 1.0, 0.0, 1.0, 0.0, 0.0, 0.0, 1.0, 0.0, 0.0, 0.0, 0.0, 0.0, 1.0, 0.0, 0.0, 0.0, 1.0, 0.0, 1.0, 0.0, 0.0, 0.0, 1.0, 0.0, 0.0, 0.0, 0.0, 0.0, 1.0, 0.0, 1.0, 0.0, 1.0, 0.0, 1.0, 0.0, 1.0, 0.0, 1.0, 0.0, 1.0, 0.0, 1.0, 0.0, 1.0, 0.0, 1.0, 0.0, 0.0, 0.0, 0.0, 0.0, 1.0, 0.0, 0.0, 0.0, 0.0, 0.0, 0.0, 0.0, 0.0, 0.0, 0.0, 0.0, 0.0, 0.0, 0.0, 0.0, 0.0, 0.0, 1.0, 0.0, 1.0, 0.0, 1.0, 0.0, 1.0, 0.0, 0.0, 0.0, 1.0, 0.0, 1.0, 0.0, 0.0, 0.0, 0.0, 0.0, 0.0, 0.0, 0.0, 0.0, 0.0, 0.0, 1.0, 0.0, 1.0, 0.0, 1.0, 0.0, 1.0, 0.0, 0.0, 0.0, 1.0, 0.0, 1.0, 0.0, 0.0, 0.0, 0.0, 0.0, 1.0, 0.0, 1.0, 0.0, 0.0, 0.0, 1.0, 0.0, 0.0, 0.0, 0.0, 0.0, 1.0, 0.0, 1.0, 0.0, 1.0, 0.0, 1.0, 0.0, 1.0, 0.0, 1.0, 0.0, 1.0, 0.0, 1.0, 0.0, 1.0, 0.0, 1.0, 0.0, 0.0, 0.0, 0.0, 0.0, 1.0, 0.0, 0.0, 0.0, 0.0, 0.0, 0.0, 0.0, 0.0, 0.0, 1.0, 0.0, 1.0, 0.0, 1.0, 0.0, 1.0, 0.0, 1.0, 0.0, 0.0, 0.0, 0.0, 0.0, 1.0, 0.0, 0.0, 0.0, 0.0, 0.0, 0.0, 0.0, 0.0, 0.0, 0.0, 0.0, 0.0, 0.0, 0.0, 0.0, 0.0, 0.0, 1.0, 0.0, 1.0, 0.0, 1.0, 0.0, 1.0, 0.0, 0.0, 0.0, 1.0, 0.0, 1.0, 0.0, 0.0, 0.0, 0.0, 0.0, 1.0, 0.0, 1.0, 0.0, 0.0, 0.0, 1.0, 0.0, 0.0, 0.0, 0.0, 0.0, 1.0, 0.0, 1.0, 0.0, 1.0, 0.0, 1.0, 0.0, 1.0, 0.0, 1.0, 0.0, 0.0, 0.0, 0.0, 0.0, 1.0, 0.0, 1.0, 0.0, 1.0, 0.0, 1.0, 0.0, 1.0, 0.0, 1.0, 0.0, 1.0, 0.0, 1.0, 0.0, 1.0, 0.0, 1.0, 0.0, 0.0, 0.0, 0.0, 0.0, 1.0, 0.0, 0.0, 0.0, 0.0, 0.0, 0.0, 0.0, 0.0, 0.0, 0.0, 0.0, 0.0, 0.0, 0.0, 0.0, 0.0, 0.0, 1.0, 0.0, 1.0, 0.0, 1.0, 0.0, 1.0, 0.0, 0.0, 0.0, 0.0, 0.0, 0.0, 0.0, 0.0, 0.0, 0.0, 0.0, 1.0, 0.0, 1.0, 0.0, 0.0, 0.0, 1.0, 0.0, 1.0, 0.0, 1.0, 0.0, 0.0, 0.0, 1.0, 0.0, 0.0, 0.0, 0.125, 0.0, 0.25, 0.0, 0.5, 0.0, 1.0, 0.0, 0.0, 0.0, 0.0, 0.0, 1.0, 0.0, 1.0, 0.0, 1.0, 0.0, 1.0, 0.0, 1.0, 0.0, 1.0, 0.0, 1.0, 0.0, 1.0, 0.0, 1.0, 0.0, 1.0, 0.0, 1.0, 0.0, 1.0, 0.0, 1.0, 0.0, 1.0, 0.0, 1.0, 0.0, 1.0, 0.0, 0.5, 0.0, 1.0, 0.0, 1.0, 0.0, 0.5, 0.0, 0.0, 0.0, 1.0, 0.0, 1.0, 0.0, 0.0, 0.0, 0.0, 0.0, 1.0, 0.0, 1.0, 0.0, 0.0, 0.0, 1.0, 0.0, 0.0, 0.0, 0.0, 0.0, 1.0, 0.0, 1.0, 0.0, 1.0, 0.0, 1.0, 0.0, 1.0, 0.0, 1.0, 0.0, 0.0, 0.0, 0.0, 0.0, 1.0, 0.0, 1.0, 0.0, 1.0, 0.0, 1.0, 0.0, 1.0, 0.0, 0.0, 0.0, 0.0, 0.0, 0.0, 0.0, 0.0, 0.0, 0.0, 0.0, 0.0, 0.0, 0.0, 0.0, 0.0, 0.0, 0.0, 0.0, 0.0, 0.0, 0.0, 0.0, 0.0, 0.0, 0.0, 0.0, 0.0, 0.0, 0.0, 0.0, 0.0, 0.0, 0.0, 0.0, 0.0, 0.0, 0.0, 0.0, 0.0, 0.0, 0.0, 0.0, 0.0, 0.0, 0.0, 0.0, 0.0, 0.0, 0.0, 0.0, 0.0, 0.0, 0.0, 0.0, 0.0, 0.0, 0.0, 0.0, 0.0, 0.0, 0.0, 0.0, 0.0, 0.0, 0.0, 0.0, 0.0, 0.0, 0.0, 0.0, 0.0, 0.0, 0.0, 0.0, 0.0, 0.0, 0.0, 0.0, 0.0, 0.0, 0.0, 0.0, 0.0, 0.0, 0.0, 0.0, 0.0, 0.0, 0.0, 0.0, 0.0, 0.0, 0.0, 0.0, 0.0, 0.0, 1.0, 0.0, 1.0, 0.0, 1.0, 0.0, 1.0, 0.0, 1.0, 0.0, 1.0, 0.0, 1.0, 0.0, 1.0, 0.0, 0.0, 0.0, 0.0, 0.0, 0.0, 0.0, 0.0, 0.0, 1.0, 0.0, 1.0, 0.0, 1.0, 0.0, 1.0, 0.0, 1.0, 0.0, 1.0, 0.0, 1.0, 0.0, 1.0, 0.0, 1.0, 0.0, 1.0, 0.0, 1.0, 0.0, 1.0, 0.0, 1.0, 0.0, 1.0, 0.0, 1.0, 0.0, 1.0, 0.0, 1.0, 0.0, 1.0, 0.0, 1.0, 0.0, 1.0, 0.0, 1.0, 0.0, 1.0, 0.0, 1.0, 0.0, 1.0, 0.0, 0.0, 0.0, 0.0, 0.0, 0.0, 0.0, 0.0, 0.0, 1.0, 0.0, 1.0, 0.0, 1.0, 0.0, 1.0, 0.0, 1.0, 0.0, 1.0, 0.0, 1.0, 0.0, 1.0, 0.0, 1.0, 0.0, 1.0, 0.0, 1.0, 0.0, 1.0, 0.0, 0.0, 0.0, 0.0, 0.0, 0.0, 0.0, 0.0, 0.0, 1.0, 0.0, 1.0, 0.0, 1.0, 0.0, 1.0, 0.0, 1.0, 0.0, 1.0, 0.0, 1.0, 0.0, 1.0, 0.0, 0.0, 0.0, 0.0, 0.0, 0.0, 0.0, 0.0, 0.0, 1.0, 0.0, 1.0, 0.0, 1.0, 0.0, 1.0, 0.0, 1.0, 0.0, 1.0, 0.0, 1.0, 0.0, 1.0, 0.0, 1.0, 0.0, 1.0, 0.0, 1.0, 0.0, 1.0, 0.0, 1.0, 0.0, 1.0, 0.0, 1.0, 0.0, 1.0, 0.0, 1.0, 0.0, 1.0, 0.0, 1.0, 0.0, 1.0, 0.0, 1.0, 0.0, 1.0, 0.0, 1.0, 0.0, 1.0, 0.0, 1.0, 0.0, 1.0, 0.0, 1.0, 0.0, 1.0, 0.0, 1.0, 0.0, 1.0, 0.0, 1.0, 0.0, 1.0, 0.0, 0.0, 0.0, 0.0, 0.0, 0.0, 0.0, 0.0, 0.0, 1.0, 0.0, 1.0, 0.0, 1.0, 0.0, 1.0, 0.0, 1.0, 0.0, 1.0, 0.0, 1.0, 0.0, 1.0, 0.0, 0.0, 0.0, 0.0, 0.0, 0.0, 0.0, 0.0, 0.0, 0.0, 0.0, 0.0, 0.0, 0.0, 0.0, 0.0, 0.0, 1.0, 0.0, 1.0, 0.0, 1.0, 0.0, 1.0, 0.0, 1.0, 0.0, 1.0, 0.0, 1.0, 0.0, 1.0, 0.0, 1.0, 0.0, 1.0, 0.0, 1.0, 0.0, 1.0, 0.0, 1.0, 0.0, 1.0, 0.0, 1.0, 0.0, 1.0, 0.0, 0.0, 0.0, 0.0, 0.0, 0.0, 0.0, 0.0, 0.0, 1.0, 0.0, 1.0, 0.0, 1.0, 0.0, 1.0, 0.0, 1.0, 0.0, 1.0, 0.0, 1.0, 0.0, 1.0, 0.0, 0.0, 0.0, 0.0, 0.0, 0.0, 0.0, 0.0, 0.0, 1.0, 0.0, 1.0, 0.0, 1.0, 0.0, 1.0, 0.0, 1.0, 0.0, 1.0, 0.0, 1.0, 0.0, 1.0, 0.0, 0.0, 0.0, 0.0, 0.0, 0.0, 0.0, 0.0, 0.0, 1.0, 0.0, 1.0, 0.0, 1.0, 0.0, 1.0, 0.0, 1.0, 0.0, 1.0, 0.0, 1.0, 0.0, 1.0, 0.0, 1.0, 0.0, 1.0, 0.0, 1.0, 0.0, 1.0, 0.0, 1.0, 0.0, 1.0, 0.0, 1.0, 0.0, 1.0, 0.0, 1.0, 0.0, 1.0, 0.0, 1.0, 0.0, 1.0, 0.0, 1.0, 0.0, 1.0, 0.0, 1.0, 0.0, 1.0, 0.0, 0.0, 0.0, 0.0, 0.0, 0.0, 0.0, 0.0, 0.0, 1.0, 0.0, 1.0, 0.0, 1.0, 0.0, 1.0, 0.0, 1.0, 0.0, 1.0, 0.0, 1.0, 0.0, 1.0, 0.0, 0.0, 0.0, 0.0, 0.0, 0.0, 0.0, 0.0, 0.0, 1.0, 0.0, 1.0, 0.0, 1.0, 0.0, 1.0, 0.0, 1.0, 0.0, 1.0, 0.0, 1.0, 0.0, 1.0, 0.0, 1.0, 0.0, 1.0, 0.0, 1.0, 0.0, 1.0, 0.0, 0.0, 0.0, 0.0, 0.0, 0.0, 0.0, 0.0, 0.0, 0.0, 0.0, 1.0, 0.0, 1.0, 0.0, 0.0, 0.0, 1.0, 0.0, 1.0, 0.0, 1.0, 0.0, 1.0, 0.0, 1.0, 0.0, 1.0, 0.0, 1.0, 0.0, 1.0, 0.0, 0.0, 0.0, 1.0, 0.0, 1.0, 0.0, 0.0, 0.0, 1.0, 0.0, 0.0, 0.0, 0.0, 0.0, 1.0, 0.0, 0.0, 0.0, 0.0, 0.0, 0.0, 0.0, 0.0, 0.0, 0.0, 0.0, 0.0, 0.0, 0.0, 0.0, 0.0, 0.0, 1.0, 0.0, 1.0, 0.0, 1.0, 0.0, 1.0, 0.0, 0.0, 0.0, 0.0, 0.0, 0.0, 0.0, 0.0, 0.0, 1.0, 0.0, 1.0, 0.0, 1.0, 0.0, 1.0, 0.0, 0.0, 0.0, 0.0, 0.0, 0.0, 0.0, 0.0, 0.0, 0.0, 0.0, 0.0, 0.0, 0.0, 0.0, 0.0, 0.0, 0.0, 0.0, 0.0, 0.0, 0.0, 0.0, 0.0, 0.0, 0.0, 0.0, 0.0, 0.0, 0.0, 0.0, 0.0, 0.0, 0.0, 0.0, 0.0, 0.0, 0.0, 0.0, 0.0, 0.0, 0.0, 0.0, 0.0, 0.0, 0.0, 0.0, 0.0, 0.0, 0.0, 0.0, 0.0, 0.0, 0.0, 0.0, 0.0, 0.0, 0.0, 0.0, 0.0, 0.0, 0.0, 0.0, 0.0, 0.0, 0.0, 0.0, 0.0, 0.0, 0.0, 0.0, 0.0, 0.0, 0.0, 0.0, 0.0, 0.0, 0.0, 0.0, 0.0, 0.0, 0.0, 0.0, 0.0, 0.0, 0.0, 0.0, 0.0, 0.0, 0.0, 0.0, 0.0, 0.0, 0.0, 0.0, 0.0, 0.0, 0.0, 0.0, 0.0, 0.0, 0.0, 0.0, 0.0, 0.0, 0.0, 0.0, 0.0, 0.0, 0.0, 0.0, 0.0, 0.0, 0.0, 0.0, 0.0, 0.0, 0.0, 0.0, 0.0, 0.0, 0.0, 0.0, 0.0, 0.0, 0.0, 0.0, 0.0, 0.0, 0.0, 0.0, 0.0, 0.0, 0.0, 0.0, 0.0, 0.0, 1.0, 0.0, 1.0, 0.0, 1.0, 0.0, 1.0, 0.0, 1.0, 0.0, 1.0, 0.0, 1.0, 0.0, 1.0, 0.0, 1.0, 0.0, 1.0, 0.0, 1.0, 0.0, 1.0, 0.0, 1.0, 0.0, 1.0, 0.0, 1.0, 0.0, 1.0, 0.0, 0.0, 0.0, 0.0, 0.0, 0.0, 0.0, 0.0, 0.0, 0.0, 0.0, 0.0, 0.0, 0.0, 0.0, 0.0, 0.0, 0.5, 0.0, 0.0, 0.0, 0.0, 0.0, 0.0, 0.0, 1.0, 0.0, 1.0, 0.0, 1.0, 0.0, 1.0, 0.0, 0.0, 0.0, 0.0, 0.0, 0.0, 0.0, 0.0, 0.0, 0.0, 0.0, 0.0, 0.0, 0.0, 0.0, 0.0, 0.0, 1.0, 0.0, 1.0, 0.0, 1.0, 0.0, 1.0, 0.0, 1.0, 0.0, 1.0, 0.0, 1.0, 0.0, 1.0, 0.0, 0.0, 0.0, 0.0, 0.0, 0.0, 0.0, 0.0, 0.0, 1.0, 0.0, 1.0, 0.0, 1.0, 0.0, 1.0, 0.0, 1.0, 0.0, 1.0, 0.0, 1.0, 0.0, 1.0, 0.0, 1.0, 0.0, 1.0, 0.0, 1.0, 0.0, 1.0, 0.0, 0.0, 0.0, 0.0, 0.0, 0.0, 0.0, 0.0, 0.0, 1.0, 0.0, 1.0, 0.0, 1.0, 0.0, 1.0, 0.0, 1.0, 0.0, 1.0, 0.0, 1.0, 0.0, 1.0, 0.0, 1.0, 0.0, 1.0, 0.0, 1.0, 0.0, 1.0, 0.0, 0.0, 0.0, 0.0, 0.0, 0.0, 0.0, 0.0, 0.0, 1.0, 0.0, 1.0, 0.0, 1.0, 0.0, 1.0, 0.0, 1.0, 0.0, 1.0, 0.0, 1.0, 0.0, 1.0, 0.0, 0.0, 0.0, 0.0, 0.0, 0.0, 0.0, 0.0, 0.0, 0.0, 0.0, 0.0, 0.0, 0.0, 0.0, 0.0, 0.0, 0.0, 0.0, 0.0, 0.0, 0.0, 0.0, 0.0, 0.0, 0.0, 0.0, 0.0, 0.0, 0.0, 0.0, 0.0, 0.0, 0.0, 0.0, 0.0, 0.0, 0.0, 0.0, 0.0, 0.0, 0.0, 0.0, 0.0, 0.0, 0.0, 0.0, 0.0, 0.0, 0.0, 0.0, 0.0, 0.0, 0.0, 0.0, 1.0, 0.0, 1.0, 0.0, 1.0, 0.0, 1.0, 0.0, 0.0, 0.0, 0.0, 0.0, 0.0, 0.0, 0.0, 0.0, 0.0, 0.0, 0.0, 0.0, 0.0, 0.0, 0.0, 0.0, 1.0, 0.0, 1.0, 0.0, 1.0, 0.0, 1.0, 0.0, 0.0, 0.0, 0.0, 0.0, 0.0, 0.0, 0.0, 0.0, 0.0, 0.0, 0.0, 0.0, 0.0, 0.0, 0.0, 0.0, 0.0, 0.0, 0.0, 0.0, 0.0, 0.0, 0.0, 0.0, 0.0, 0.0, 0.0, 0.0, 0.0, 0.0, 0.0, 0.0, 1.0, 0.0, 1.0, 0.0, 1.0, 0.0, 1.0, 0.0, 0.0, 0.0, 0.0, 0.0, 0.0, 0.0, 0.0, 0.0, 0.0, 0.0, 0.0, 0.0, 0.0, 0.0, 0.0, 0.0, 0.0, 0.0, 0.0, 0.0, 0.0, 0.0, 0.0, 0.0, 0.0, 0.0, 0.0, 0.0, 0.0, 0.0, 0.0, 0.0, 0.0, 0.0, 0.0, 0.0, 0.0, 0.0, 0.0, 0.0, 0.0, 0.0, 0.0, 0.0, 0.0, 0.0, 0.0, 0.0, 0.0, 0.0, 0.0, 0.0, 0.0, 0.0, 0.0, 0.0, 0.0, 0.0, 0.0, 0.0, 0.0, 0.0, 0.0, 0.0, 0.0, 0.0, 0.0, 0.0, 0.0, 0.0, 0.0, 0.0, 1.0, 0.0, 1.0, 0.0, 1.0, 0.0, 1.0, 0.0, 0.0, 0.0, 0.0, 0.0, 0.0, 0.0, 0.0, 0.0, 1.0, 0.0, 1.0, 0.0, 1.0, 0.0, 1.0, 0.0, 0.0, 0.0, 0.0, 0.0, 0.0, 0.0, 0.0, 0.0, 1.0, 0.0, 0.5, 0.0, 0.0, 0.0, 0.0, 0.0, 0.0, 0.0, 0.0, 0.0, 0.0, 0.0, 0.0, 0.0, 1.0, 0.0, 1.0, 0.0, 1.0, 0.0, 1.0, 0.0, 0.0, 0.0, 0.0, 0.0, 0.0, 0.0, 0.0, 0.0, 0.0, 0.0, 0.0, 0.0, 0.0, 0.0, 0.0, 0.0, 0.0, 0.0, 0.0, 0.0, 0.0, 0.0, 0.0, 0.0, 0.0, 0.0, 0.0, 0.0, 0.0, 0.0, 0.0, 0.0, 0.0, 0.0, 0.0, 0.0, 0.0, 0.0, 0.0, 0.0, 0.0, 0.0, 0.0, 0.0, 0.0, 0.0, 0.0, 0.0, 0.0, 0.0, 0.0, 0.0, 0.0, 0.0, 0.0, 0.0, 0.0, 0.0, 0.0, 0.0, 0.0, 0.0, 0.0, 0.0, 0.0, 0.0, 0.0, 0.0, 0.0, 0.0, 0.0, 0.0, 0.0, 0.0, 0.0, 0.0, 0.0, 0.0, 0.0, 0.0, 0.0, 0.0, 0.0, 0.0, 0.0, 0.0, 0.0, 0.0, 1.0, 0.0, 1.0, 0.0, 1.0, 0.0, 1.0, 0.0, 0.0, 0.0, 0.0, 0.0, 0.0, 0.0, 0.0, 0.0, 1.0, 0.0, 1.0, 0.0, 1.0, 0.0, 1.0, 0.0, 0.0, 0.0, 0.0, 0.0, 0.0, 0.0, 0.0, 0.0, 1.0, 0.0, 1.0, 0.0, 1.0, 0.0, 1.0, 0.0, 0.0, 0.0, 0.0, 0.0, 0.0, 0.0, 0.0, 0.0, 1.0, 0.0, 1.0, 0.0, 1.0, 0.0, 1.0, 0.0, 0.0, 0.0, 0.0, 0.0, 0.0, 0.0, 0.0, 0.0, 1.0, 0.0, 1.0, 0.0, 1.0, 0.0, 1.0, 0.0, 0.0, 0.0, 0.0, 0.0, 0.0, 0.0, 0.0, 0.0, 0.0, 0.0, 0.0, 0.0, 0.0, 0.0, 0.0, 0.0, 1.0, 0.0, 1.0, 0.0, 1.0, 0.0, 1.0, 0.0, 1.0, 0.0, 1.0, 0.0, 1.0, 0.0, 1.0, 0.0, 1.0, 0.0, 1.0, 0.0, 1.0, 0.0, 1.0, 0.0, 0.0, 0.0, 1.0, 0.0, 1.0, 0.0, 0.0, 0.0, 1.0, 0.0, 1.0, 0.0, 1.0, 0.0, 1.0, 0.0, 0.0, 0.0, 0.0, 0.0, 0.0, 0.0, 0.0, 0.0, 1.0, 0.0, 0.0, 0.0, 0.0, 0.0, 1.0, 0.0, 0.0, 0.0, 0.0, 0.0, 0.0, 0.0, 0.0, 0.0, 0.0, 0.0, 0.0, 0.0, 0.0, 0.0, 0.0, 0.0, 0.0, 0.0, 0.0, 0.0, 0.0, 0.0, 0.0, 0.0, 0.0, 0.0, 0.0, 0.0, 0.0, 0.0, 0.0, 0.0, 1.0, 0.0, 1.0, 0.0, 1.0, 0.0, 1.0, 0.0, 0.0, 0.0, 0.0, 0.0, 0.0, 0.0, 0.0, 0.0, 0.0, 0.0, 0.0, 0.0, 0.0, 0.0, 0.0, 0.0, 0.0, 0.0, 0.0, 0.0, 0.0, 0.0, 0.0, 0.0, 0.0, 0.0, 0.0, 0.0, 0.0, 0.0, 0.0, 0.0, 0.0, 0.0, 0.0, 0.0, 0.0, 0.0, 0.0, 0.0, 0.0, 0.0, 0.0, 0.0, 0.0, 0.0, 0.0, 0.0, 1.0, 0.0, 1.0, 0.0, 1.0, 0.0, 1.0, 0.0, 0.0, 0.0, 0.0, 0.0, 0.0, 0.0, 0.0, 0.0, 0.0, 0.0, 0.0, 0.0, 0.0, 0.0, 0.0, 0.0, 0.0, 0.0, 0.0, 0.0, 0.0, 0.0, 0.0, 0.0, 1.0, 0.0, 1.0, 0.0, 1.0, 0.0, 1.0, 0.0, 0.0, 0.0, 0.0, 0.0, 0.0, 0.0, 0.0, 0.0, 1.0, 0.0, 1.0, 0.0, 1.0, 0.0, 1.0, 0.0, 0.0, 0.0, 0.0, 0.0, 0.0, 0.0, 0.0, 0.0, 1.0, 0.0, 1.0, 0.0, 1.0, 0.0, 1.0, 0.0, 1.0, 0.0, 1.0, 0.0, 1.0, 0.0, 1.0, 0.0, 1.0, 0.0, 1.0, 0.0, 1.0, 0.0, 1.0, 0.0, 1.0, 0.0, 1.0, 0.0, 1.0, 0.0, 1.0, 0.0, 0.0, 0.0, 0.0, 0.0, 0.0, 0.0, 0.0, 0.0, 1.0, 0.0, 1.0, 0.0, 1.0, 0.0, 1.0, 0.0, 1.0, 0.0, 1.0, 0.0, 1.0, 0.0, 1.0, 0.0, 1.0, 0.0, 1.0, 0.0, 1.0, 0.0, 1.0, 0.0, 1.0, 0.0, 1.0, 0.0, 1.0, 0.0, 1.0, 0.0, 1.0, 0.0, 1.0, 0.0, 1.0, 0.0, 1.0, 0.0, 1.0, 0.0, 1.0, 0.0, 1.0, 0.0, 1.0, 0.0, 1.0, 0.0, 1.0, 0.0, 1.0, 0.0, 1.0, 0.0, 1.0, 0.0, 1.0, 0.0, 1.0, 0.0, 1.0, 0.0, 1.0, 0.0, 1.0, 0.0, 1.0, 0.0, 1.0, 0.0, 1.0, 0.0, 1.0, 0.0, 1.0, 0.0, 1.0, 0.0, 1.0, 0.0, 1.0, 0.0, 1.0, 0.0, 1.0, 0.0, 1.0, 0.0, 1.0, 0.0, 1.0, 0.0, 1.0, 0.0, 1.0, 0.0, 1.0, 0.0, 1.0, 0.0, 1.0, 0.0, 1.0, 0.0, 1.0, 0.0, 1.0, 0.0, 1.0, 0.0, 1.0, 0.0, 1.0, 0.0, 1.0, 0.0, 1.0, 0.0, 1.0, 0.0, 1.0, 0.0, 1.0, 0.0, 1.0, 0.0, 1.0, 0.0, 1.0, 0.0, 1.0, 0.0, 1.0, 0.0, 1.0, 0.0, 1.0, 0.0, 1.0, 0.0, 1.0, 0.0, 1.0, 0.0, 1.0, 0.0, 1.0, 0.0, 1.0, 0.0, 1.0, 0.0, 1.0, 0.0, 1.0, 0.0, 1.0, 0.0, 1.0, 0.0, 1.0, 0.0, 1.0, 0.0, 1.0, 0.0, 1.0, 0.0, 1.0, 0.0, 1.0, 0.0, 1.0, 0.0, 1.0, 0.0, 1.0, 0.0, 1.0, 0.0, 1.0, 0.0, 1.0, 0.0, 1.0, 0.0, 1.0, 0.0, 1.0, 0.0, 1.0, 0.0, 1.0, 0.0, 1.0, 0.0, 1.0, 0.0, 1.0, 0.0, 1.0, 0.0, 1.0, 0.0, 1.0, 0.0, 1.0, 0.0, 1.0, 0.0, 1.0, 0.0, 1.0, 0.0, 1.0, 0.0, 1.0, 0.0, 1.0, 0.0, 1.0, 0.0, 1.0, 0.0, 1.0, 0.0, 1.0, 0.0, 1.0, 0.0, 1.0, 0.0, 1.0, 0.0, 1.0, 0.0, 1.0, 0.0, 0.0, 0.0, 0.0, 0.0, 0.0, 0.0, 0.0, 0.0, 1.0, 0.0, 0.0, 0.0, 0.0, 0.0, 1.0, 0.0, 1.0, 0.0, 1.0, 0.0, 1.0, 0.0, 1.0, 0.0, 0.0, 0.0, 1.0, 0.0, 1.0, 0.0, 0.0, 0.0, 1.0, 0.0, 1.0, 0.0, 1.0, 0.0, 1.0, 0.0, 1.0, 0.0, 1.0, 0.0, 1.0, 0.0, 1.0, 0.0, 1.0, 0.0, 1.0, 0.0, 1.0, 0.0, 1.0, 0.0, 1.0, 0.0, 1.0, 0.0, 1.0, 0.0, 1.0, 0.0, 1.0, 0.0, 1.0, 0.0, 1.0, 0.0, 1.0, 0.0, 1.0, 0.0, 1.0, 0.0, 1.0, 0.0, 1.0, 0.0, 1.0, 0.0, 1.0, 0.0, 1.0, 0.0, 1.0, 0.0, 1.0, 0.0, 1.0, 0.0, 1.0, 0.0, 1.0, 0.0, 0.0, 0.0, 0.0, 0.0, 0.0, 0.0, 0.0, 0.0, 1.0, 0.0, 1.0, 0.0, 1.0, 0.0, 1.0, 0.0, 1.0, 0.0, 1.0, 0.0, 1.0, 0.0, 1.0, 0.0, 1.0, 0.0, 1.0, 0.0, 1.0, 0.0, 1.0, 0.0, 1.0, 0.0, 1.0, 0.0, 1.0, 0.0, 1.0, 0.0, 0.0, 0.0, 0.0, 0.0, 0.0, 0.0, 0.0, 0.0, 1.0, 0.0, 1.0, 0.0, 1.0, 0.0, 1.0, 0.0, 1.0, 0.0, 1.0, 0.0, 1.0, 0.0, 1.0, 0.0, 1.0, 0.0, 1.0, 0.0, 1.0, 0.0, 1.0, 0.0, 1.0, 0.0, 1.0, 0.0, 1.0, 0.0, 1.0, 0.0, 1.0, 0.0, 1.0, 0.0, 1.0, 0.0, 1.0, 0.0, 1.0, 0.0, 1.0, 0.0, 1.0, 0.0, 1.0, 0.0, 1.0, 0.0, 1.0, 0.0, 1.0, 0.0, 1.0, 0.0, 0.0, 0.0, 0.0, 0.0, 0.0, 0.0, 0.0, 0.0, 0.0, 0.0, 0.0, 0.0, 0.0, 0.0, 0.0, 0.0, 1.0, 0.0, 1.0, 0.0, 1.0, 0.0, 1.0, 0.0, 1.0, 0.0, 1.0, 0.0, 1.0, 0.0, 1.0, 0.0, 0.0, 0.0, 0.0, 0.0, 1.0, 0.0, 1.0, 0.0, 0.0, 0.0, 0.0, 0.0, 1.0, 0.0, 1.0, 0.0, 0.0, 0.0, 0.0, 0.0, 0.0, 0.0, 0.0, 0.0, 0.0, 0.0, 0.0, 0.0, 0.0, 0.0, 0.0, 0.0, 0.0, 0.0, 0.0, 0.0, 0.0, 0.0, 0.0, 0.0, 0.0, 0.0, 0.0, 0.0, 0.0, 0.0, 0.0, 0.0, 0.0, 0.0, 0.0, 0.0, 0.0, 0.0, 0.0, 0.0, 0.0, 0.0, 0.0, 0.0, 0.0, 0.0, 0.0, 0.0, 0.0, 0.0, 0.0, 0.0, 0.0, 0.0, 0.0, 0.0, 0.0, 0.0, 0.0, 0.0, 0.0, 0.0, 0.0, 0.0, 1.0, 0.0, 1.0, 0.0, 1.0, 0.0, 1.0, 0.0, 1.0, 0.0, 1.0, 0.0, 1.0, 0.0, 1.0, 0.0, 0.0, 0.0, 0.0, 0.0, 0.0, 0.0, 0.0, 0.0, 0.0, 0.0, 0.0, 0.0, 0.0, 0.0, 0.0, 0.0, 0.0, 0.0, 0.0, 0.0, 0.0, 0.0, 0.0, 0.0, 0.0, 0.0, 0.0, 0.0, 0.0, 0.0, 0.0, 0.0, 1.0, 0.0, 1.0, 0.0, 1.0, 0.0, 1.0, 0.0, 1.0, 0.0, 1.0, 0.0, 1.0, 0.0, 1.0])
me_plane_001.use_remesh_preserve_volume = False
me_plane_001.use_remesh_preserve_attributes = False
me_plane_001.use_mirror_vertex_groups = False
me_plane_001.update()

# ---- objects
ob_camera = bpy.data.objects.new('Camera', cam_camera)
ob_front = bpy.data.objects.new('Front', None)
ob_side = bpy.data.objects.new('Side', None)
ob_plane = bpy.data.objects.new('Plane', me_plane_001)

# ---- transforms, parenting, visibility, modifiers, constraints
ob_camera.location = (7.359, -6.926, 4.958)
ob_camera.rotation_euler = (1.109, 0.0, 0.8149)
ob_camera.lock_rotations_4d = False
ob_camera.empty_display_type = 'ARROWS'
ob_camera.color = (0.0, 0.0, 0.0, 0.0)
ob_camera.display_type = 'WIRE'
ob_camera.lineart.crease_threshold = 0.0
ob_front.location = (0.0, -0.1543, 3.534)
ob_front.rotation_euler = (1.571, -0.0, 1.571)
ob_front.scale = (1.934, 1.934, 1.934)
ob_front.empty_display_type = 'IMAGE'
ob_front.empty_display_size = 5.0
ob_front.empty_image_depth = 'FRONT'
ob_front.show_empty_image_perspective = False
ob_front.use_empty_image_alpha = True
ob_front.empty_image_side = 'FRONT'
ob_front.color = (1.0, 1.0, 1.0, 0.616)
ob_front.lineart.crease_threshold = 0.0
ob_side.location = (0.0, 0.0, 3.669)
ob_side.rotation_euler = (1.571, 0.0, 3.142)
ob_side.scale = (1.586, 1.586, 1.586)
ob_side.empty_display_type = 'IMAGE'
ob_side.empty_display_size = 5.0
ob_side.empty_image_depth = 'BACK'
ob_side.show_empty_image_perspective = False
ob_side.use_empty_image_alpha = True
ob_side.empty_image_side = 'FRONT'
ob_side.color = (1.0, 1.0, 1.0, 0.6427)
ob_side.lineart.crease_threshold = 0.0
ob_plane.location = (0.0, 0.0, 5.696)
ob_plane.rotation_euler = (0.0, 1.571, 0.0)
ob_plane.scale = (0.1018, 0.1018, 0.1018)
ob_plane.lineart.crease_threshold = 0.0
_m = ob_plane.modifiers.new('Mirror', 'MIRROR')
_m.use_axis = (False, True, False)
_m.use_clip = True
_m = ob_plane.modifiers.new('Subdivision', 'SUBSURF')
_m.uv_smooth = 'PRESERVE_CORNERS'
_m.levels = 2
_m.show_only_control_edges = False

# ---- collection membership
col_collection.objects.link(ob_camera)
col_collection.objects.link(ob_front)
col_collection.objects.link(ob_side)
col_collection.objects.link(ob_plane)

# ---- scene / render settings (as saved in the file)
scene.camera = ob_camera
scene.frame_start = 1; scene.frame_end = 250; scene.frame_set(8)
scene.render.engine = 'BLENDER_EEVEE_NEXT'
scene.cycles.use_denoising = False
scene.cycles.samples = 128
scene.cycles.sampling_pattern = 'TABULATED_SOBOL'
scene.cycles.use_adaptive_sampling = False
scene.cycles.use_light_tree = False
scene.view_settings.view_transform = 'Filmic'
bpy.context.view_layer.update()

# ---- added for rendering (the .blend has no usable light): sun
light_auto_sun = bpy.data.lights.new('AutoSun', 'SUN')
light_auto_sun.energy = 3.0
light_auto_sun.angle = 0.0523599
ob_auto_sun = bpy.data.objects.new('AutoSun', light_auto_sun)
scene.collection.objects.link(ob_auto_sun)
ob_auto_sun.rotation_euler = (0.872665, 0.174533, 0.523599)
bpy.context.view_layer.update()
